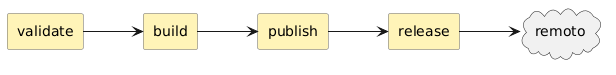

The diagram above was rendered by PlantUML. Its source (embedded in the PNG):
@startuml
left to right direction

skinparam shadowing false
skinparam rectangle {
    BackgroundColor #FFF4B8
    BorderColor #666666
}

rectangle "validate" as validate
rectangle "build" as build
rectangle "publish" as publish
rectangle "release" as release
cloud "remoto" as remote

validate --> build
build --> publish
publish --> release
release --> remote

@enduml